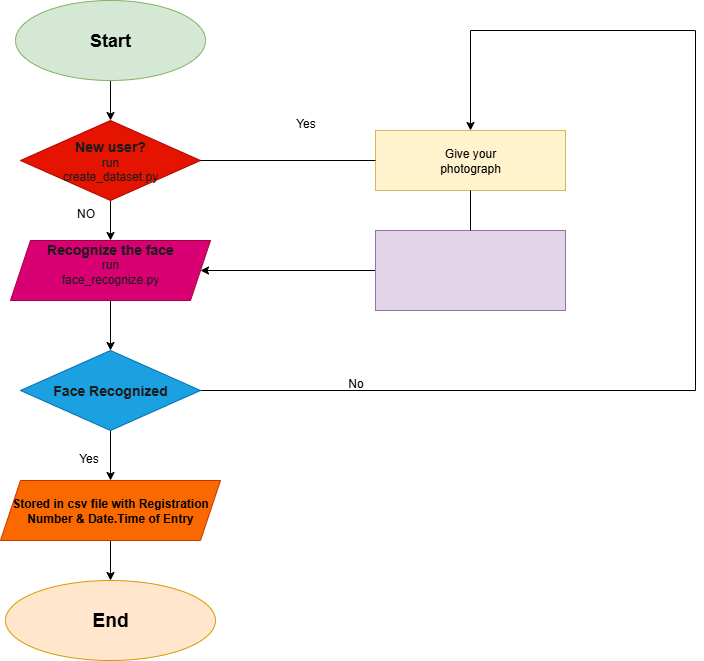

The diagram above was exported from draw.io. Its source (the exported page's mxGraphModel, read from the mxfile embedded in the PNG):
<mxGraphModel dx="1389" dy="749" grid="1" gridSize="10" guides="1" tooltips="1" connect="1" arrows="1" fold="1" page="1" pageScale="1" pageWidth="850" pageHeight="1100" math="0" shadow="0">
  <root>
    <mxCell id="0" />
    <mxCell id="1" parent="0" />
    <mxCell id="wnXYFp8GsNvPF3aLqrJ8-5" value="" style="edgeStyle=orthogonalEdgeStyle;rounded=0;orthogonalLoop=1;jettySize=auto;html=1;" edge="1" parent="1" source="wnXYFp8GsNvPF3aLqrJ8-2" target="wnXYFp8GsNvPF3aLqrJ8-3">
      <mxGeometry relative="1" as="geometry" />
    </mxCell>
    <mxCell id="wnXYFp8GsNvPF3aLqrJ8-2" value="&lt;b&gt;&lt;font style=&quot;font-size: 18px;&quot;&gt;Start&lt;/font&gt;&lt;/b&gt;" style="ellipse;whiteSpace=wrap;html=1;fillColor=#d5e8d4;strokeColor=#82b366;" vertex="1" parent="1">
      <mxGeometry x="90" y="50" width="190" height="80" as="geometry" />
    </mxCell>
    <mxCell id="wnXYFp8GsNvPF3aLqrJ8-6" value="" style="edgeStyle=orthogonalEdgeStyle;rounded=0;orthogonalLoop=1;jettySize=auto;html=1;" edge="1" parent="1" source="wnXYFp8GsNvPF3aLqrJ8-3" target="wnXYFp8GsNvPF3aLqrJ8-4">
      <mxGeometry relative="1" as="geometry" />
    </mxCell>
    <mxCell id="wnXYFp8GsNvPF3aLqrJ8-3" value="&lt;font style=&quot;color: rgb(26, 26, 26); font-size: 14px;&quot;&gt;&lt;b style=&quot;&quot;&gt;New user?&lt;/b&gt;&lt;/font&gt;&lt;div&gt;&lt;font style=&quot;color: rgb(26, 26, 26);&quot;&gt;run&lt;/font&gt;&lt;/div&gt;&lt;div&gt;&lt;font style=&quot;color: rgb(26, 26, 26);&quot;&gt;create_dataset.py&lt;/font&gt;&lt;/div&gt;" style="rhombus;whiteSpace=wrap;html=1;fillColor=#e51400;fontColor=#ffffff;strokeColor=#B20000;" vertex="1" parent="1">
      <mxGeometry x="95" y="170" width="180" height="80" as="geometry" />
    </mxCell>
    <mxCell id="wnXYFp8GsNvPF3aLqrJ8-8" value="" style="edgeStyle=orthogonalEdgeStyle;rounded=0;orthogonalLoop=1;jettySize=auto;html=1;" edge="1" parent="1" source="wnXYFp8GsNvPF3aLqrJ8-4" target="wnXYFp8GsNvPF3aLqrJ8-7">
      <mxGeometry relative="1" as="geometry" />
    </mxCell>
    <mxCell id="wnXYFp8GsNvPF3aLqrJ8-4" value="&lt;font style=&quot;color: rgb(26, 26, 26); font-size: 14px;&quot;&gt;&lt;b style=&quot;&quot;&gt;Recognize the&amp;nbsp;&lt;span style=&quot;background-color: transparent;&quot;&gt;face&lt;/span&gt;&lt;/b&gt;&lt;/font&gt;&lt;div&gt;&lt;span style=&quot;background-color: transparent;&quot;&gt;&lt;font style=&quot;color: rgb(26, 26, 26);&quot;&gt;run&lt;/font&gt;&lt;/span&gt;&lt;/div&gt;&lt;div&gt;&lt;span style=&quot;background-color: transparent;&quot;&gt;&lt;font style=&quot;color: rgb(26, 26, 26);&quot;&gt;face_recognize.py&lt;/font&gt;&lt;/span&gt;&lt;/div&gt;&lt;div&gt;&lt;span style=&quot;background-color: transparent; color: light-dark(rgb(255, 255, 255), rgb(18, 18, 18));&quot;&gt;&lt;br&gt;&lt;/span&gt;&lt;/div&gt;" style="shape=parallelogram;perimeter=parallelogramPerimeter;whiteSpace=wrap;html=1;fixedSize=1;fillColor=#d80073;fontColor=#ffffff;strokeColor=#A50040;" vertex="1" parent="1">
      <mxGeometry x="85" y="290" width="200" height="60" as="geometry" />
    </mxCell>
    <mxCell id="wnXYFp8GsNvPF3aLqrJ8-10" value="" style="edgeStyle=orthogonalEdgeStyle;rounded=0;orthogonalLoop=1;jettySize=auto;html=1;" edge="1" parent="1" source="wnXYFp8GsNvPF3aLqrJ8-7" target="wnXYFp8GsNvPF3aLqrJ8-9">
      <mxGeometry relative="1" as="geometry" />
    </mxCell>
    <mxCell id="wnXYFp8GsNvPF3aLqrJ8-18" style="edgeStyle=orthogonalEdgeStyle;rounded=0;orthogonalLoop=1;jettySize=auto;html=1;entryX=0.5;entryY=0;entryDx=0;entryDy=0;" edge="1" parent="1" source="wnXYFp8GsNvPF3aLqrJ8-7" target="wnXYFp8GsNvPF3aLqrJ8-13">
      <mxGeometry relative="1" as="geometry">
        <mxPoint x="720" y="80" as="targetPoint" />
        <Array as="points">
          <mxPoint x="770" y="440" />
          <mxPoint x="770" y="80" />
          <mxPoint x="545" y="80" />
        </Array>
      </mxGeometry>
    </mxCell>
    <mxCell id="wnXYFp8GsNvPF3aLqrJ8-7" value="&lt;b&gt;&lt;font style=&quot;font-size: 14px; color: rgb(26, 26, 26);&quot;&gt;Face Recognized&lt;/font&gt;&lt;/b&gt;" style="rhombus;whiteSpace=wrap;html=1;fillColor=#1ba1e2;strokeColor=#006EAF;fontColor=#ffffff;" vertex="1" parent="1">
      <mxGeometry x="95" y="400" width="180" height="80" as="geometry" />
    </mxCell>
    <mxCell id="wnXYFp8GsNvPF3aLqrJ8-12" value="" style="edgeStyle=orthogonalEdgeStyle;rounded=0;orthogonalLoop=1;jettySize=auto;html=1;" edge="1" parent="1" source="wnXYFp8GsNvPF3aLqrJ8-9" target="wnXYFp8GsNvPF3aLqrJ8-11">
      <mxGeometry relative="1" as="geometry" />
    </mxCell>
    <mxCell id="wnXYFp8GsNvPF3aLqrJ8-9" value="&lt;b&gt;Stored in csv file with Registration Number &amp;amp; Date.Time of Entry&lt;/b&gt;" style="shape=parallelogram;perimeter=parallelogramPerimeter;whiteSpace=wrap;html=1;fixedSize=1;fillColor=#fa6800;fontColor=#000000;strokeColor=#C73500;" vertex="1" parent="1">
      <mxGeometry x="75" y="530" width="220" height="60" as="geometry" />
    </mxCell>
    <mxCell id="wnXYFp8GsNvPF3aLqrJ8-11" value="&lt;b&gt;&lt;font style=&quot;font-size: 19px;&quot;&gt;End&lt;/font&gt;&lt;/b&gt;" style="ellipse;whiteSpace=wrap;html=1;fillColor=#ffe6cc;strokeColor=#d79b00;" vertex="1" parent="1">
      <mxGeometry x="80" y="630" width="210" height="80" as="geometry" />
    </mxCell>
    <mxCell id="wnXYFp8GsNvPF3aLqrJ8-13" value="Give your&lt;div&gt;photograph&lt;/div&gt;" style="rounded=0;whiteSpace=wrap;html=1;fillColor=#fff2cc;strokeColor=#d6b656;" vertex="1" parent="1">
      <mxGeometry x="450" y="180" width="190" height="60" as="geometry" />
    </mxCell>
    <mxCell id="wnXYFp8GsNvPF3aLqrJ8-14" value="" style="endArrow=none;html=1;rounded=0;entryX=0;entryY=0.5;entryDx=0;entryDy=0;exitX=1;exitY=0.5;exitDx=0;exitDy=0;" edge="1" parent="1" source="wnXYFp8GsNvPF3aLqrJ8-3" target="wnXYFp8GsNvPF3aLqrJ8-13">
      <mxGeometry width="50" height="50" relative="1" as="geometry">
        <mxPoint x="320" y="260" as="sourcePoint" />
        <mxPoint x="370" y="210" as="targetPoint" />
      </mxGeometry>
    </mxCell>
    <mxCell id="wnXYFp8GsNvPF3aLqrJ8-16" style="edgeStyle=orthogonalEdgeStyle;rounded=0;orthogonalLoop=1;jettySize=auto;html=1;entryX=1;entryY=0.5;entryDx=0;entryDy=0;" edge="1" parent="1" source="wnXYFp8GsNvPF3aLqrJ8-15" target="wnXYFp8GsNvPF3aLqrJ8-4">
      <mxGeometry relative="1" as="geometry" />
    </mxCell>
    <mxCell id="wnXYFp8GsNvPF3aLqrJ8-15" value="" style="rounded=0;whiteSpace=wrap;html=1;fillColor=#e1d5e7;strokeColor=#9673a6;" vertex="1" parent="1">
      <mxGeometry x="450" y="280" width="190" height="80" as="geometry" />
    </mxCell>
    <mxCell id="wnXYFp8GsNvPF3aLqrJ8-17" value="" style="endArrow=none;html=1;rounded=0;exitX=0.5;exitY=0;exitDx=0;exitDy=0;" edge="1" parent="1" source="wnXYFp8GsNvPF3aLqrJ8-15" target="wnXYFp8GsNvPF3aLqrJ8-13">
      <mxGeometry width="50" height="50" relative="1" as="geometry">
        <mxPoint x="545" y="270" as="sourcePoint" />
        <mxPoint x="545" y="240" as="targetPoint" />
      </mxGeometry>
    </mxCell>
    <mxCell id="wnXYFp8GsNvPF3aLqrJ8-19" value="Yes" style="text;html=1;align=center;verticalAlign=middle;resizable=0;points=[];autosize=1;strokeColor=none;fillColor=none;" vertex="1" parent="1">
      <mxGeometry x="360" y="158" width="40" height="30" as="geometry" />
    </mxCell>
    <mxCell id="wnXYFp8GsNvPF3aLqrJ8-20" value="No" style="text;html=1;align=center;verticalAlign=middle;resizable=0;points=[];autosize=1;strokeColor=none;fillColor=none;" vertex="1" parent="1">
      <mxGeometry x="410" y="418" width="40" height="30" as="geometry" />
    </mxCell>
    <mxCell id="wnXYFp8GsNvPF3aLqrJ8-21" value="NO" style="text;html=1;align=center;verticalAlign=middle;resizable=0;points=[];autosize=1;strokeColor=none;fillColor=none;" vertex="1" parent="1">
      <mxGeometry x="140" y="248" width="40" height="30" as="geometry" />
    </mxCell>
    <mxCell id="wnXYFp8GsNvPF3aLqrJ8-22" value="Yes" style="text;html=1;align=center;verticalAlign=middle;resizable=0;points=[];autosize=1;" vertex="1" parent="1">
      <mxGeometry x="143" y="493" width="40" height="30" as="geometry" />
    </mxCell>
  </root>
</mxGraphModel>